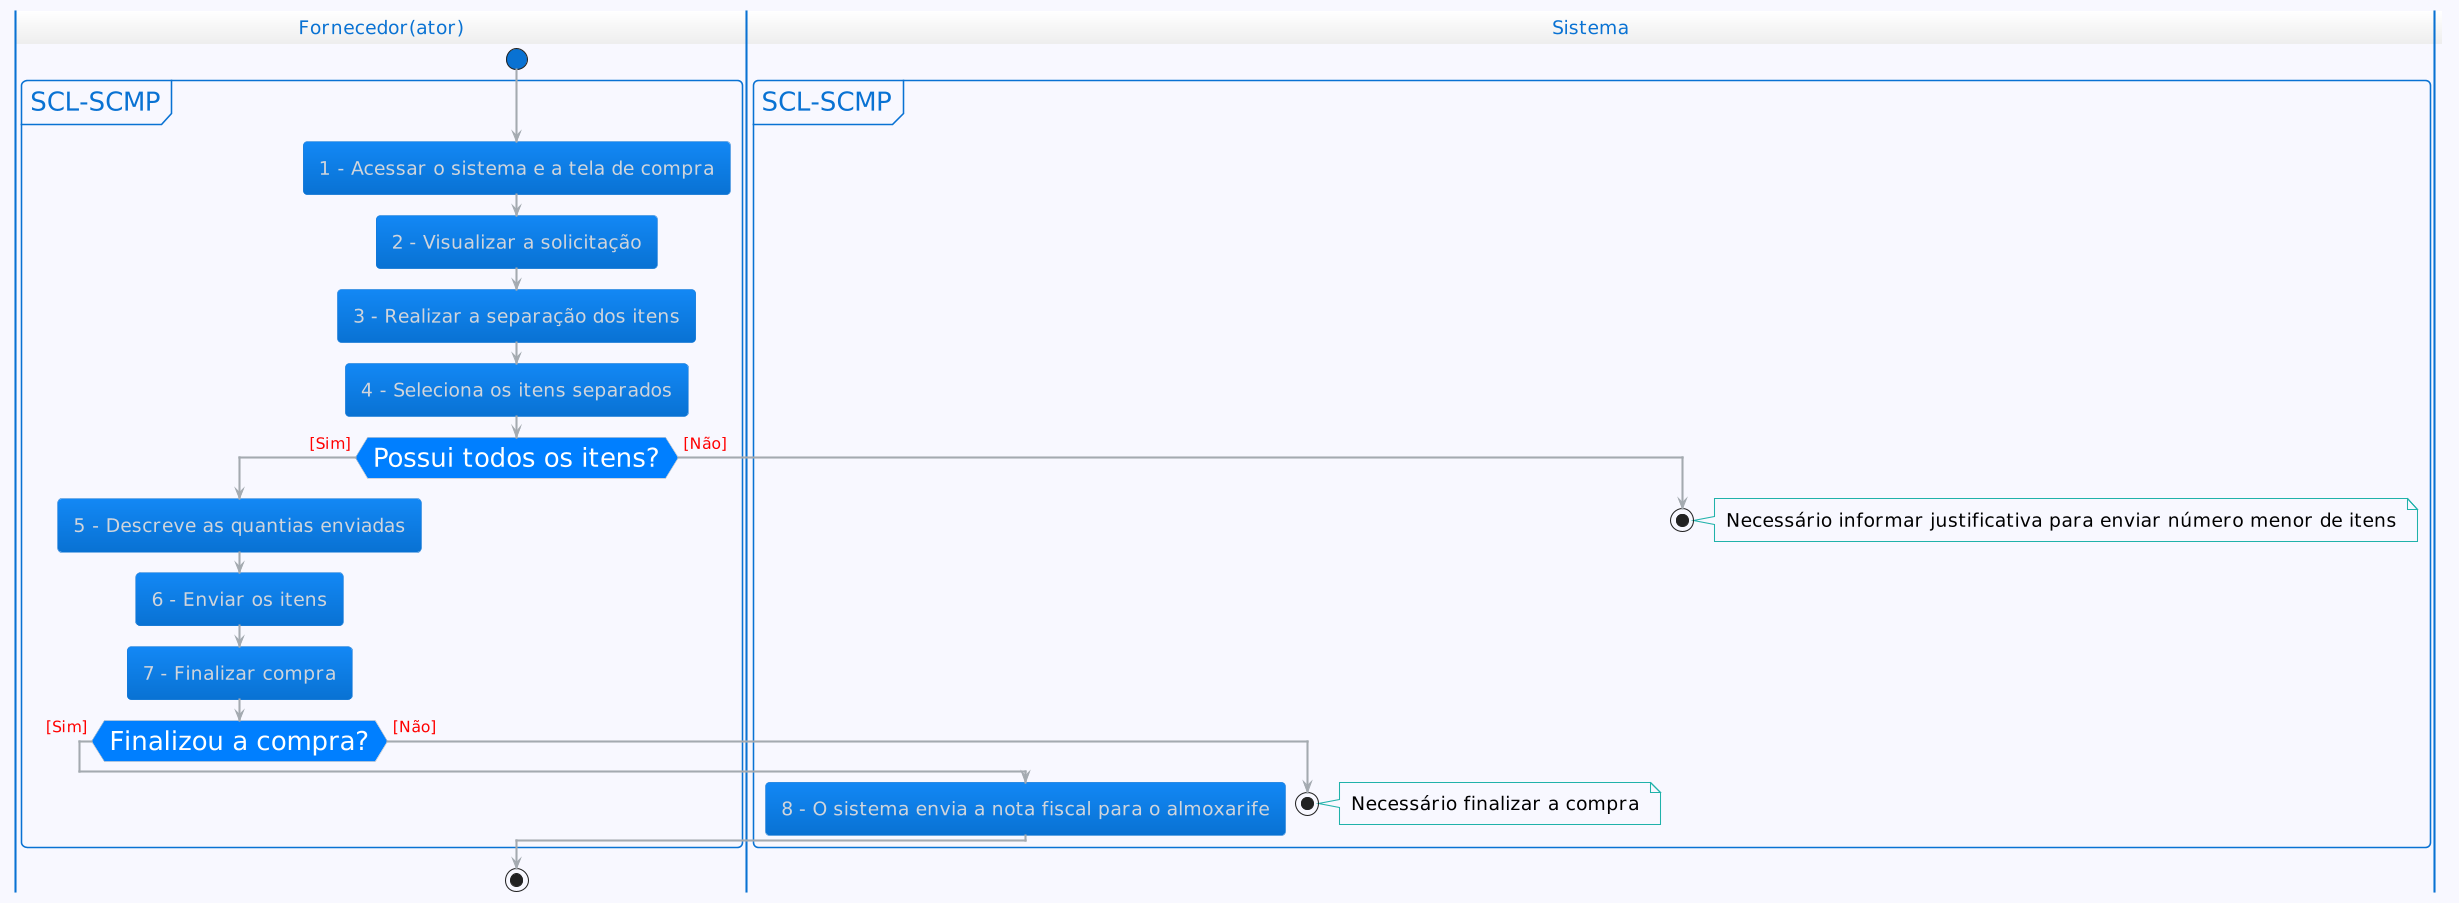

The diagram above was rendered by PlantUML. Its source (embedded in the PNG):
@startuml
!theme cloudscape-design
<style>
activityDiagram {
  FontName arial
  FontSize 18
  diamond {
    BackgroundColor #007FFF
    FontColor White
    FontName arial
    FontSize 25
  }
  arrow {
    FontColor #FF0000
    FontName arial
    FontSize 15
  }
  partition {
    FontSize 25
    RoundCorner 10
    BackgroundColor #F8F8FF
  }
  note {
    FontColor #000000
    LineColor #20B2AA
    BackgroundColor transparent
  }
  document {
    LineColor #000000
    RoundCorner 30
    BackgroundColor #F8F8FF
  }
}
</style>

' --- Diagrama de Atividades ---

|Fornecedor(ator)|
start

partition SCL-SCMP{
  :1 - Acessar o sistema e a tela de compra;
  :2 - Visualizar a solicitação;
  :3 - Realizar a separação dos itens;
  :4 - Seleciona os itens separados;
if (Possui todos os itens?) then ([Sim])
  |Fornecedor(ator)|
  :5 - Descreve as quantias enviadas;
  :6 - Enviar os itens;
  :7 - Finalizar compra;
  |Fornecedor(ator)|
  if (Finalizou a compra?) then ([Sim])
    |Sistema|
    :8 - O sistema envia a nota fiscal para o almoxarife;
  else ([Não])
    |Sistema|
    stop
    note right: Necessário finalizar a compra
    endif 
else ([Não])
  |Sistema|
  stop
  note right: Necessário informar justificativa para enviar número menor de itens
  endif
}

|Fornecedor(ator)|
stop
@enduml